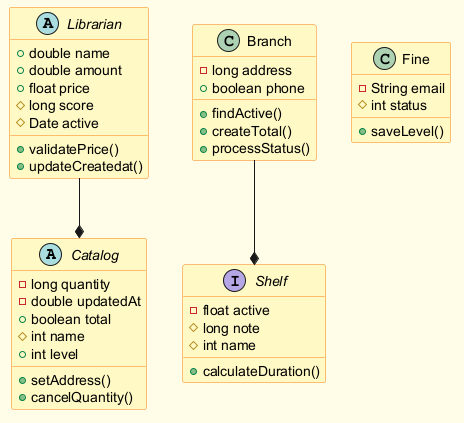

The diagram above was rendered by PlantUML. Its source (embedded in the PNG):
@startuml
skinparam backgroundColor #FFFDE7
skinparam classBackgroundColor #FFF9C4
skinparam classBorderColor #F57F17
abstract class Catalog {
  -long quantity
  -double updatedAt
  +boolean total
  #int name
  +int level
  +setAddress()
  +cancelQuantity()
}
class Branch {
  -long address
  +boolean phone
  +findActive()
  +createTotal()
  +processStatus()
}
interface Shelf {
  -float active
  #long note
  #int name
  +calculateDuration()
}
abstract class Librarian {
  +double name
  +double amount
  +float price
  #long score
  #Date active
  +validatePrice()
  +updateCreatedat()
}
class Fine {
  -String email
  #int status
  +saveLevel()
}
Branch --* Shelf
Librarian --* Catalog
@enduml